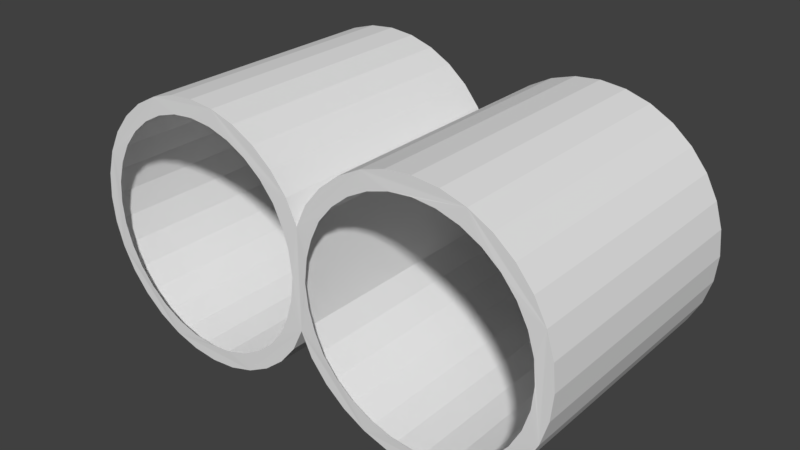 # Source: DobuleBarraler_shotgun.blend  (saved by Blender 2.78.0; exported with 4.5.12 LTS)
import bpy
from mathutils import Matrix  # noqa: F401  (used for matrix-valued properties, if any)

bpy.ops.wm.read_factory_settings(use_empty=True)
scene = bpy.context.scene
scene.name = 'Scene'

# ---- collections
col_collection_1 = bpy.data.collections.new('Collection 1'); scene.collection.children.link(col_collection_1)

# ---- world
world_world = bpy.data.worlds.new('World'); scene.world = world_world
world_world.color = (0.05088, 0.05088, 0.05088)
world_world.use_sun_shadow = False
world_world.sun_shadow_jitter_overblur = 0.0
world_world.cycles.sampling_method = 'MANUAL'

# ---- meshes
me_cylinder = bpy.data.meshes.new('Cylinder')
me_cylinder.from_pydata([(0.9142, 0.9992, -1.0), (0.9142, 0.9992, 1.0), (1.109, 0.98, -1.0), (1.109, 0.98, 1.0), (1.297, 0.9231, -1.0), (1.297, 0.9231, 1.0), (1.47, 0.8307, -1.0), (1.47, 0.8307, 1.0), (1.621, 0.7063, -1.0), (1.621, 0.7063, 1.0), (1.746, 0.5548, -1.0), (1.746, 0.5548, 1.0), (1.838, 0.3819, -1.0), (1.838, 0.3819, 1.0), (1.895, 0.1943, -1.0), (1.895, 0.1943, 1.0), (1.914, -0.00078, -1.0), (1.914, -0.00078, 1.0), (1.895, -0.1959, -1.0), (1.895, -0.1959, 1.0), (1.838, -0.3835, -1.0), (1.838, -0.3835, 1.0), (1.746, -0.5564, -1.0), (1.746, -0.5564, 1.0), (1.621, -0.7079, -1.0), (1.621, -0.7079, 1.0), (1.47, -0.8322, -1.0), (1.47, -0.8322, 1.0), (1.297, -0.9247, -1.0), (1.297, -0.9247, 1.0), (1.109, -0.9816, -1.0), (1.109, -0.9816, 1.0), (0.9142, -1.001, -1.0), (0.9142, -1.001, 1.0), (0.7191, -0.9816, -1.0), (0.7191, -0.9816, 1.0), (0.5316, -0.9247, -1.0), (0.5316, -0.9247, 1.0), (0.3587, -0.8322, -1.0), (0.3587, -0.8322, 1.0), (0.2071, -0.7079, -1.0), (0.2071, -0.7079, 1.0), (0.08277, -0.5563, -1.0), (0.08277, -0.5563, 1.0), (0.0, -0.3835, -1.0), (0.0, -0.3835, 1.0), (0.0, 0.3819, -1.0), (0.0, 0.3819, 1.0), (0.08277, 0.5548, -1.0), (0.08277, 0.5548, 1.0), (0.2071, 0.7063, -1.0), (0.2071, 0.7063, 1.0), (0.3587, 0.8307, -1.0), (0.3587, 0.8307, 1.0), (0.5316, 0.9231, -1.0), (0.5316, 0.9231, 1.0), (0.7191, 0.98, -1.0), (0.7191, 0.98, 1.0), (0.9198, 0.8686, -1.004), (0.9198, 0.8687, 1.004), (1.089, 0.8519, -1.004), (1.089, 0.852, 1.004), (1.253, 0.8024, -1.004), (1.253, 0.8025, 1.004), (1.403, 0.7221, -1.004), (1.403, 0.7222, 1.004), (1.535, 0.6139, -1.004), (1.535, 0.6141, 1.004), (1.643, 0.4822, -1.004), (1.643, 0.4823, 1.004), (1.723, 0.3319, -1.004), (1.723, 0.332, 1.004), (1.773, 0.1688, -1.004), (1.773, 0.1689, 1.004), (1.789, -0.0008468, -1.004), (1.789, -0.0007133, 1.004), (1.773, -0.1705, -1.004), (1.773, -0.1703, 1.004), (1.723, -0.3336, -1.004), (1.723, -0.3334, 1.004), (1.643, -0.4839, -1.004), (1.643, -0.4837, 1.004), (1.535, -0.6156, -1.004), (1.535, -0.6155, 1.004), (1.403, -0.7238, -1.004), (1.403, -0.7236, 1.004), (1.253, -0.8041, -1.004), (1.253, -0.804, 1.004), (1.089, -0.8536, -1.004), (1.089, -0.8534, 1.004), (0.9198, -0.8703, -1.004), (0.9198, -0.8702, 1.004), (0.7502, -0.8536, -1.004), (0.7502, -0.8534, 1.004), (0.5871, -0.8041, -1.004), (0.5871, -0.804, 1.004), (0.4368, -0.7238, -1.004), (0.4368, -0.7236, 1.004), (0.305, -0.6156, -1.004), (0.305, -0.6155, 1.004), (0.1969, -0.4839, -1.004), (0.1969, -0.4837, 1.004), (0.125, -0.3336, -1.004), (0.125, -0.3334, 1.004), (0.125, 0.3319, -1.004), (0.125, 0.332, 1.004), (0.1969, 0.4822, -1.004), (0.1969, 0.4823, 1.004), (0.305, 0.6139, -1.004), (0.305, 0.6141, 1.004), (0.4368, 0.7221, -1.004), (0.4368, 0.7222, 1.004), (0.5871, 0.8024, -1.004), (0.5871, 0.8025, 1.004), (0.7502, 0.8519, -1.004), (0.7502, 0.852, 1.004), (0.07794, -0.1774, 1.004), (0.05656, -0.00213, 1.004), (0.08008, 0.1902, 1.004), (0.08008, 0.1887, -1.004), (0.05656, -0.003703, -1.004), (0.07794, -0.1768, -1.004)], [], [(0, 1, 3, 2), (2, 3, 5, 4), (4, 5, 7, 6), (6, 7, 9, 8), (8, 9, 11, 10), (10, 11, 13, 12), (12, 13, 15, 14), (14, 15, 17, 16), (16, 17, 19, 18), (18, 19, 21, 20), (20, 21, 23, 22), (22, 23, 25, 24), (24, 25, 27, 26), (26, 27, 29, 28), (28, 29, 31, 30), (30, 31, 33, 32), (32, 33, 35, 34), (34, 35, 37, 36), (36, 37, 39, 38), (38, 39, 41, 40), (40, 41, 43, 42), (42, 43, 45, 44), (46, 47, 49, 48), (48, 49, 51, 50), (50, 51, 53, 52), (52, 53, 55, 54), (54, 55, 57, 56), (56, 57, 1, 0), (3, 1, 57, 55, 53, 51, 49, 47, 105, 107, 109, 111, 113, 115, 59, 61, 63, 65, 67, 69, 71, 73, 75, 77, 79, 81, 83, 85, 87, 89, 91, 93, 95, 97, 99, 101, 103, 45, 43, 41, 39, 37, 35, 33, 31, 29, 27, 25, 23, 21, 19, 17, 15, 13, 11, 9, 7, 5), (0, 2, 4, 6, 8, 10, 12, 14, 16, 18, 20, 22, 24, 26, 28, 30, 32, 34, 36, 38, 40, 42, 44, 102, 100, 98, 96, 94, 92, 90, 88, 86, 84, 82, 80, 78, 76, 74, 72, 70, 68, 66, 64, 62, 60, 58, 114, 112, 110, 108, 106, 104, 46, 48, 50, 52, 54, 56), (103, 116, 117, 118, 105, 47, 45), (102, 44, 46, 104, 119, 120, 121), (44, 45, 47, 46)])
me_cylinder.use_remesh_preserve_volume = False
me_cylinder.use_remesh_preserve_attributes = False
me_cylinder.use_mirror_vertex_groups = False
me_cylinder.update()

# ---- objects
ob_cylinder = bpy.data.objects.new('Cylinder', me_cylinder)

# ---- transforms, parenting, visibility, modifiers, constraints
ob_cylinder.location = (-0.001136, -1.104, 1.004)
ob_cylinder.rotation_euler = (1.571, -0.0, 0.0)
ob_cylinder.lineart.crease_threshold = 0.0
_m = ob_cylinder.modifiers.new('Mirror', 'MIRROR')

# ---- collection membership
col_collection_1.objects.link(ob_cylinder)

# ---- scene / render settings (as saved in the file)
scene.frame_start = 1; scene.frame_end = 250; scene.frame_set(66)
scene.render.engine = 'BLENDER_EEVEE_NEXT'
scene.render.resolution_percentage = 50
scene.render.dither_intensity = 0.0
scene.cycles.use_denoising = False
scene.cycles.samples = 128
scene.cycles.sampling_pattern = 'TABULATED_SOBOL'
scene.cycles.light_sampling_threshold = 0.0
scene.cycles.use_adaptive_sampling = False
scene.cycles.use_light_tree = False
scene.cycles.blur_glossy = 0.0
scene.cycles.sample_clamp_indirect = 0.0
scene.view_settings.view_transform = 'Standard'
bpy.context.view_layer.update()

# ---- added for rendering (the .blend has no active camera and no usable light): camera, sun
cam_auto = bpy.data.cameras.new('AutoCamera')
cam_auto.lens = 50.0
cam_auto.sensor_width = 36.0
cam_auto.clip_end = 1000.0
ob_auto_camera = bpy.data.objects.new('AutoCamera', cam_auto)
scene.collection.objects.link(ob_auto_camera)
ob_auto_camera.location = (4.40678, -6.3938, 4.52969)
ob_auto_camera.rotation_euler = (1.09748, -7.21219e-08, 0.694738)
scene.camera = ob_auto_camera
light_auto_sun = bpy.data.lights.new('AutoSun', 'SUN')
light_auto_sun.energy = 3.0
light_auto_sun.angle = 0.0523599
ob_auto_sun = bpy.data.objects.new('AutoSun', light_auto_sun)
scene.collection.objects.link(ob_auto_sun)
ob_auto_sun.rotation_euler = (0.872665, 0.174533, 0.523599)
bpy.context.view_layer.update()
